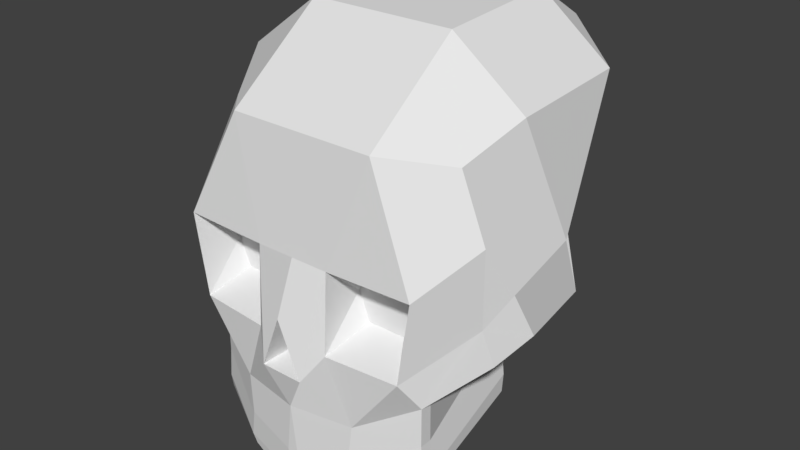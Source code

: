# Source: coinskull.blend  (saved by Blender 2.78.0; exported with 4.5.12 LTS)
import bpy
from mathutils import Matrix  # noqa: F401  (used for matrix-valued properties, if any)

bpy.ops.wm.read_factory_settings(use_empty=True)
scene = bpy.context.scene
scene.name = 'Scene'

# ---- collections
col_collection_1 = bpy.data.collections.new('Collection 1'); scene.collection.children.link(col_collection_1)

# ---- world
world_world = bpy.data.worlds.new('World'); scene.world = world_world
world_world.color = (0.05088, 0.05088, 0.05088)
world_world.use_sun_shadow = False
world_world.sun_shadow_jitter_overblur = 0.0
world_world.cycles.sampling_method = 'MANUAL'

# ---- meshes
me_coinskullmesh = bpy.data.meshes.new('coinskullMESH')
me_coinskullmesh.from_pydata([(0.006837, -0.1853, 0.07114), (0.0703, -0.1747, 0.08335), (0.08919, 0.1165, 0.5312), (0.04591, -0.1725, 0.3038), (0.08919, -0.1554, 0.4322), (0.08919, -0.03546, 0.5223), (0.07497, -0.1725, 0.1311), (0.02614, -0.1955, 0.1778), (0.1757, 0.1165, 0.4628), (0.1496, -0.09572, 0.4174), (0.1775, -0.03601, 0.4555), (0.1795, -0.09572, 0.3428), (0.1928, 0.02701, 0.3073), (0.1795, -0.09572, 0.2532), (0.1928, -0.06255, 0.283), (0.1491, -0.1704, 0.3056), (0.134, -0.1704, 0.2084), (0.04602, -0.178, 0.2084), (0.07967, -0.1704, 0.08595), (0.1412, -0.1409, 0.1208), (0.1413, -0.1409, 0.1677), (0.1034, -0.1228, 0.2278), (0.1034, -0.1228, 0.2951), (0.05769, -0.1228, 0.2278), (0.05769, -0.1228, 0.2951), (0.1951, -0.09572, 0.2177), (0.1412, -0.126, 0.1208), (0.1409, -0.126, 0.1677), (0.1678, -0.09614, 0.1951), (0.2012, -0.03643, 0.2274), (0.1866, 0.06612, 0.2274), (0.1419, -0.0001852, 0.113), (0.077, -0.1725, 0.04976), (0.1445, -0.1409, 0.0829), (0.1445, -0.126, 0.0829), (0.1435, -0.1395, 0.06854), (0.1435, -0.1245, 0.06854), (0.07335, -0.1703, 0.03646), (0.1412, -0.06153, 0.1646), (0.1445, -0.00189, 0.1374), (0.141, -0.00189, 0.174), (0.09022, 0.1868, 0.4875), (0.09862, 0.1804, 0.2508), (0.1171, -0.1228, 0.2614), (0.0446, -0.1228, 0.2614), (-0.006837, -0.1853, 0.07114), (-0.0703, -0.1747, 0.08335), (-0.08919, 0.1165, 0.5312), (-0.04591, -0.1725, 0.3038), (-0.08919, -0.1554, 0.4322), (-0.08919, -0.03546, 0.5223), (0.0, -0.03546, 0.5223), (-0.07497, -0.1725, 0.1311), (-0.02614, -0.1955, 0.1778), (-0.1785, 0.1165, 0.4603), (-0.1496, -0.09572, 0.4174), (-0.1775, -0.03601, 0.4555), (-0.1795, -0.09572, 0.3428), (0.0, 0.1165, 0.5312), (-0.1928, 0.02701, 0.3073), (-0.1795, -0.09572, 0.2532), (-0.1928, -0.06255, 0.283), (-0.1491, -0.1704, 0.3056), (-0.134, -0.1704, 0.2084), (-0.04602, -0.178, 0.2084), (-0.07967, -0.1704, 0.08595), (-0.1412, -0.1409, 0.1208), (-0.1413, -0.1409, 0.1677), (-0.1216, -0.1196, 0.2278), (-0.1216, -0.1196, 0.2951), (-0.07591, -0.1196, 0.2278), (-0.07591, -0.1196, 0.2951), (-0.1951, -0.09572, 0.2177), (-0.1412, -0.126, 0.1208), (-0.1409, -0.126, 0.1677), (-0.1678, -0.09614, 0.1951), (-0.2012, -0.03643, 0.2274), (-0.1866, 0.06612, 0.2274), (0.0, 0.1868, 0.4862), (-0.1419, -0.0001852, 0.113), (0.0, -0.1853, 0.131), (-0.077, -0.1725, 0.04976), (-0.1445, -0.1409, 0.0829), (-0.1445, -0.126, 0.0829), (0.0, -0.1853, 0.03617), (-0.1435, -0.1395, 0.06854), (-0.1435, -0.1245, 0.06854), (-0.07335, -0.1703, 0.03646), (0.0, -0.1853, 0.01683), (0.0, -0.1725, 0.3038), (0.0, -0.1967, 0.2431), (0.0, -0.1554, 0.4322), (-0.1412, -0.06153, 0.1646), (-0.1445, -0.00189, 0.1374), (-0.141, -0.00189, 0.174), (0.0, 0.1804, 0.2508), (-0.09022, 0.1868, 0.4875), (-0.09862, 0.1804, 0.2508), (-0.1353, -0.1196, 0.2614), (-0.06282, -0.1196, 0.2614), (-0.1734, 0.02258, 0.3059), (-0.1758, -0.1002, 0.2164), (-0.1673, 0.06168, 0.226), (-0.1048, 0.1332, 0.2794), (-0.1592, 0.1121, 0.4589), (0.1705, 0.02578, 0.3057), (0.1644, 0.06489, 0.2258), (0.0972, 0.1375, 0.2791), (0.1487, 0.1153, 0.4612), (0.0132, -0.1455, 0.1889), (-0.0132, -0.1455, 0.1889), (0.0, -0.1461, 0.2219)], [(72, 101)], [(14, 11, 13), (12, 10, 9, 11, 14), (48, 99, 64), (18, 19, 20, 6), (16, 6, 20), (6, 16, 17), (20, 25, 13, 16), (20, 19, 26, 27), (25, 20, 27, 28), (0, 1, 6, 80), (33, 19, 18, 32), (5, 4, 9, 10), (9, 4, 15, 11), (6, 17, 7, 80), (42, 8, 108, 107), (4, 5, 51, 91), (25, 28, 29), (30, 42, 107, 106), (3, 15, 4), (13, 11, 15, 16), (34, 39, 38, 26), (32, 1, 0, 84), (34, 26, 19, 33), (38, 28, 27, 26), (29, 38, 40, 30), (90, 7, 3, 89), (17, 3, 7), (4, 91, 89, 3), (28, 38, 29), (58, 51, 5, 2), (2, 5, 10, 8), (95, 78, 41, 42), (78, 58, 2, 41), (8, 41, 2), (41, 8, 42), (12, 8, 10), (84, 88, 37, 32), (32, 37, 35, 33), (34, 33, 35, 36), (38, 39, 40), (31, 79, 93, 39), (39, 34, 36, 31), (94, 77, 97, 95), (93, 94, 40, 39), (37, 88, 87, 85, 35), (61, 60, 57), (59, 61, 57, 55, 56), (99, 70, 64), (65, 52, 67, 66), (63, 67, 52), (52, 64, 63), (60, 72, 67, 63), (67, 74, 73, 66), (0, 80, 45), (72, 75, 74, 67), (45, 80, 52, 46), (1, 18, 6), (82, 81, 65, 66), (1, 32, 18), (50, 56, 55, 49), (55, 57, 62, 49), (52, 80, 53, 64), (49, 91, 51, 50), (72, 76, 75), (48, 49, 62), (60, 63, 62, 57), (83, 73, 92, 93), (81, 84, 45, 46), (84, 0, 45), (83, 82, 66, 73), (36, 35, 85, 86), (92, 73, 74, 75), (76, 77, 94, 92), (90, 89, 48, 53), (64, 53, 48), (49, 48, 89, 91), (75, 76, 92), (58, 47, 50, 51), (47, 54, 56, 50), (95, 97, 96, 78), (78, 96, 47, 58), (54, 47, 96), (96, 97, 54), (97, 77, 102, 103), (59, 56, 54), (84, 81, 87, 88), (81, 82, 85, 87), (83, 86, 85, 82), (92, 94, 93), (36, 86, 79, 31), (93, 79, 86, 83), (94, 95, 40), (44, 23, 21, 43), (15, 3, 24, 22), (30, 40, 95, 42), (46, 52, 65), (46, 65, 81), (80, 7, 53), (99, 48, 71), (16, 21, 23, 17), (62, 69, 71, 48), (43, 22, 24, 44), (103, 100, 104), (103, 102, 100), (59, 54, 104, 100), (54, 97, 103, 104), (107, 108, 105), (12, 14, 29, 30), (107, 105, 106), (8, 12, 105, 108), (30, 106, 105, 12), (77, 59, 100, 102), (13, 25, 29, 14), (63, 64, 70, 68), (63, 98, 62), (69, 62, 98), (98, 63, 68), (43, 16, 15), (44, 3, 17), (23, 44, 17), (44, 24, 3), (22, 43, 15), (43, 21, 16), (59, 77, 76, 61), (60, 61, 76, 72), (99, 98, 68, 70), (98, 99, 71, 69), (53, 7, 109, 110), (109, 111, 110), (90, 53, 110, 111), (7, 90, 111, 109)])
_ca = me_coinskullmesh.color_attributes.new('Col', 'BYTE_COLOR', 'CORNER')
_ca.data.foreach_set('color', [1.0, 1.0, 1.0, 1.0, 1.0, 1.0, 1.0, 1.0, 1.0, 1.0, 1.0, 1.0, 1.0, 1.0, 1.0, 1.0, 1.0, 1.0, 1.0, 1.0, 1.0, 1.0, 1.0, 1.0, 1.0, 1.0, 1.0, 1.0, 1.0, 1.0, 1.0, 1.0, 1.0, 1.0, 1.0, 1.0, 1.0, 1.0, 1.0, 1.0, 1.0, 1.0, 1.0, 1.0, 1.0, 1.0, 1.0, 1.0, 1.0, 1.0, 1.0, 1.0, 1.0, 1.0, 1.0, 1.0, 1.0, 1.0, 1.0, 1.0, 1.0, 1.0, 1.0, 1.0, 1.0, 1.0, 1.0, 1.0, 1.0, 1.0, 1.0, 1.0, 1.0, 1.0, 1.0, 1.0, 1.0, 1.0, 1.0, 1.0, 1.0, 1.0, 1.0, 1.0, 1.0, 1.0, 1.0, 1.0, 1.0, 1.0, 1.0, 1.0, 1.0, 1.0, 1.0, 1.0, 1.0, 1.0, 1.0, 1.0, 1.0, 1.0, 1.0, 1.0, 1.0, 1.0, 1.0, 1.0, 1.0, 1.0, 1.0, 1.0, 1.0, 1.0, 1.0, 1.0, 1.0, 1.0, 1.0, 1.0, 1.0, 1.0, 1.0, 1.0, 1.0, 1.0, 1.0, 1.0, 1.0, 1.0, 1.0, 1.0, 1.0, 1.0, 1.0, 1.0, 1.0, 1.0, 1.0, 1.0, 1.0, 1.0, 1.0, 1.0, 1.0, 1.0, 1.0, 1.0, 1.0, 1.0, 1.0, 1.0, 1.0, 1.0, 1.0, 1.0, 1.0, 1.0, 1.0, 1.0, 1.0, 1.0, 1.0, 1.0, 1.0, 1.0, 1.0, 1.0, 1.0, 1.0, 1.0, 1.0, 1.0, 1.0, 1.0, 1.0, 1.0, 1.0, 1.0, 1.0, 1.0, 1.0, 1.0, 1.0, 1.0, 1.0, 1.0, 1.0, 1.0, 1.0, 1.0, 1.0, 1.0, 1.0, 1.0, 1.0, 1.0, 1.0, 1.0, 1.0, 1.0, 1.0, 1.0, 1.0, 1.0, 1.0, 1.0, 1.0, 1.0, 1.0, 1.0, 1.0, 1.0, 1.0, 1.0, 1.0, 1.0, 1.0, 1.0, 1.0, 1.0, 1.0, 1.0, 1.0, 1.0, 1.0, 1.0, 1.0, 1.0, 1.0, 1.0, 1.0, 1.0, 1.0, 1.0, 1.0, 1.0, 1.0, 1.0, 1.0, 1.0, 1.0, 1.0, 1.0, 1.0, 1.0, 1.0, 1.0, 1.0, 1.0, 1.0, 1.0, 1.0, 1.0, 1.0, 1.0, 1.0, 1.0, 1.0, 1.0, 1.0, 1.0, 1.0, 1.0, 1.0, 1.0, 1.0, 1.0, 1.0, 1.0, 1.0, 1.0, 1.0, 1.0, 1.0, 1.0, 1.0, 1.0, 1.0, 1.0, 1.0, 1.0, 1.0, 1.0, 1.0, 1.0, 1.0, 1.0, 1.0, 1.0, 1.0, 1.0, 1.0, 1.0, 1.0, 1.0, 1.0, 1.0, 1.0, 1.0, 1.0, 1.0, 1.0, 1.0, 1.0, 1.0, 1.0, 1.0, 1.0, 1.0, 1.0, 1.0, 1.0, 1.0, 1.0, 1.0, 1.0, 1.0, 1.0, 1.0, 1.0, 1.0, 1.0, 1.0, 1.0, 1.0, 1.0, 1.0, 1.0, 1.0, 1.0, 1.0, 1.0, 1.0, 1.0, 1.0, 1.0, 1.0, 1.0, 1.0, 1.0, 1.0, 1.0, 1.0, 1.0, 1.0, 1.0, 1.0, 1.0, 1.0, 1.0, 1.0, 1.0, 1.0, 1.0, 1.0, 1.0, 1.0, 1.0, 1.0, 1.0, 1.0, 1.0, 1.0, 1.0, 1.0, 1.0, 1.0, 1.0, 1.0, 1.0, 1.0, 1.0, 1.0, 1.0, 1.0, 1.0, 1.0, 1.0, 1.0, 1.0, 1.0, 1.0, 1.0, 1.0, 1.0, 1.0, 1.0, 1.0, 1.0, 1.0, 1.0, 1.0, 1.0, 1.0, 1.0, 1.0, 1.0, 1.0, 1.0, 1.0, 1.0, 1.0, 1.0, 1.0, 1.0, 1.0, 1.0, 1.0, 1.0, 1.0, 1.0, 1.0, 1.0, 1.0, 1.0, 1.0, 1.0, 1.0, 1.0, 1.0, 1.0, 1.0, 1.0, 1.0, 1.0, 1.0, 1.0, 1.0, 1.0, 1.0, 1.0, 1.0, 1.0, 1.0, 1.0, 1.0, 1.0, 1.0, 1.0, 1.0, 1.0, 1.0, 1.0, 1.0, 1.0, 1.0, 1.0, 1.0, 1.0, 1.0, 1.0, 1.0, 1.0, 1.0, 1.0, 1.0, 1.0, 1.0, 1.0, 1.0, 1.0, 1.0, 1.0, 1.0, 1.0, 1.0, 1.0, 1.0, 1.0, 1.0, 1.0, 1.0, 1.0, 1.0, 1.0, 1.0, 1.0, 1.0, 1.0, 1.0, 1.0, 1.0, 1.0, 1.0, 1.0, 1.0, 1.0, 1.0, 1.0, 1.0, 1.0, 1.0, 1.0, 1.0, 1.0, 1.0, 1.0, 1.0, 1.0, 1.0, 1.0, 1.0, 1.0, 1.0, 1.0, 1.0, 1.0, 1.0, 1.0, 1.0, 1.0, 1.0, 1.0, 1.0, 1.0, 1.0, 1.0, 1.0, 1.0, 1.0, 1.0, 1.0, 1.0, 1.0, 1.0, 1.0, 1.0, 1.0, 1.0, 1.0, 1.0, 1.0, 1.0, 1.0, 1.0, 1.0, 1.0, 1.0, 1.0, 1.0, 1.0, 1.0, 1.0, 1.0, 1.0, 1.0, 1.0, 1.0, 1.0, 1.0, 1.0, 1.0, 1.0, 1.0, 1.0, 1.0, 1.0, 1.0, 1.0, 1.0, 1.0, 1.0, 1.0, 1.0, 1.0, 1.0, 1.0, 1.0, 1.0, 1.0, 1.0, 1.0, 1.0, 1.0, 1.0, 1.0, 1.0, 1.0, 1.0, 1.0, 1.0, 1.0, 1.0, 1.0, 1.0, 1.0, 1.0, 1.0, 1.0, 1.0, 1.0, 1.0, 1.0, 1.0, 1.0, 1.0, 1.0, 1.0, 1.0, 1.0, 1.0, 1.0, 1.0, 1.0, 1.0, 1.0, 1.0, 1.0, 1.0, 1.0, 1.0, 1.0, 1.0, 1.0, 1.0, 1.0, 1.0, 1.0, 1.0, 1.0, 1.0, 1.0, 1.0, 1.0, 1.0, 1.0, 1.0, 1.0, 1.0, 1.0, 1.0, 1.0, 1.0, 1.0, 1.0, 1.0, 1.0, 1.0, 1.0, 1.0, 1.0, 1.0, 1.0, 1.0, 1.0, 1.0, 1.0, 1.0, 1.0, 1.0, 1.0, 1.0, 1.0, 1.0, 1.0, 1.0, 1.0, 1.0, 1.0, 1.0, 1.0, 1.0, 1.0, 1.0, 1.0, 1.0, 1.0, 1.0, 1.0, 1.0, 1.0, 1.0, 1.0, 1.0, 1.0, 1.0, 1.0, 1.0, 1.0, 1.0, 1.0, 1.0, 1.0, 1.0, 1.0, 1.0, 1.0, 1.0, 1.0, 1.0, 1.0, 1.0, 1.0, 1.0, 1.0, 1.0, 1.0, 1.0, 1.0, 1.0, 1.0, 1.0, 1.0, 1.0, 1.0, 1.0, 1.0, 1.0, 1.0, 1.0, 1.0, 1.0, 1.0, 1.0, 1.0, 1.0, 1.0, 1.0, 1.0, 1.0, 1.0, 1.0, 1.0, 1.0, 1.0, 1.0, 1.0, 1.0, 1.0, 1.0, 1.0, 1.0, 1.0, 1.0, 1.0, 1.0, 1.0, 1.0, 1.0, 1.0, 1.0, 1.0, 1.0, 1.0, 1.0, 1.0, 1.0, 1.0, 1.0, 1.0, 1.0, 1.0, 1.0, 1.0, 1.0, 1.0, 1.0, 1.0, 1.0, 1.0, 1.0, 1.0, 1.0, 1.0, 1.0, 1.0, 1.0, 1.0, 1.0, 1.0, 1.0, 1.0, 1.0, 1.0, 1.0, 1.0, 1.0, 1.0, 1.0, 1.0, 1.0, 1.0, 1.0, 1.0, 1.0, 1.0, 1.0, 1.0, 1.0, 1.0, 1.0, 1.0, 1.0, 1.0, 1.0, 1.0, 1.0, 1.0, 1.0, 1.0, 1.0, 1.0, 1.0, 1.0, 1.0, 1.0, 1.0, 1.0, 1.0, 1.0, 1.0, 1.0, 1.0, 1.0, 1.0, 1.0, 1.0, 1.0, 1.0, 1.0, 1.0, 1.0, 1.0, 1.0, 1.0, 1.0, 1.0, 1.0, 1.0, 1.0, 1.0, 1.0, 1.0, 1.0, 1.0, 1.0, 1.0, 1.0, 1.0, 1.0, 1.0, 1.0, 1.0, 1.0, 1.0, 1.0, 1.0, 1.0, 1.0, 1.0, 1.0, 1.0, 1.0, 1.0, 1.0, 1.0, 1.0, 1.0, 1.0, 1.0, 1.0, 1.0, 1.0, 1.0, 1.0, 1.0, 1.0, 1.0, 1.0, 1.0, 1.0, 1.0, 1.0, 1.0, 1.0, 1.0, 1.0, 1.0, 1.0, 1.0, 1.0, 1.0, 1.0, 1.0, 1.0, 1.0, 1.0, 1.0, 1.0, 1.0, 1.0, 1.0, 1.0, 1.0, 1.0, 1.0, 1.0, 1.0, 1.0, 1.0, 1.0, 1.0, 1.0, 1.0, 1.0, 1.0, 1.0, 1.0, 1.0, 1.0, 1.0, 1.0, 1.0, 1.0, 1.0, 1.0, 1.0, 1.0, 1.0, 1.0, 1.0, 1.0, 1.0, 1.0, 1.0, 1.0, 1.0, 1.0, 1.0, 1.0, 1.0, 1.0, 1.0, 1.0, 1.0, 1.0, 1.0, 1.0, 1.0, 1.0, 1.0, 1.0, 1.0, 1.0, 1.0, 1.0, 1.0, 1.0, 1.0, 1.0, 1.0, 1.0, 1.0, 1.0, 1.0, 1.0, 1.0, 1.0, 1.0, 1.0, 1.0, 1.0, 1.0, 1.0, 1.0, 1.0, 1.0, 1.0, 1.0, 1.0, 1.0, 1.0, 1.0, 1.0, 1.0, 1.0, 1.0, 1.0, 1.0, 1.0, 1.0, 1.0, 1.0, 1.0, 1.0, 1.0, 1.0, 1.0, 1.0, 1.0, 1.0, 1.0, 1.0, 1.0, 1.0, 1.0, 1.0, 1.0, 1.0, 1.0, 1.0, 1.0, 1.0, 1.0, 1.0, 1.0, 1.0, 1.0, 1.0, 1.0, 1.0, 1.0, 1.0, 1.0, 1.0, 1.0, 1.0, 1.0, 1.0, 1.0, 1.0, 1.0, 1.0, 1.0, 1.0, 1.0, 1.0, 1.0, 1.0, 1.0, 1.0, 1.0, 1.0, 1.0, 1.0, 1.0, 1.0, 1.0, 1.0, 1.0, 1.0, 1.0, 1.0, 1.0, 1.0, 1.0, 1.0, 1.0, 1.0, 1.0, 1.0, 1.0, 1.0, 1.0, 1.0, 1.0, 1.0, 1.0, 1.0, 1.0, 1.0, 1.0, 1.0, 1.0, 1.0, 1.0, 1.0, 1.0, 1.0, 1.0, 1.0, 1.0, 1.0, 1.0, 1.0, 1.0, 1.0, 1.0, 1.0, 1.0, 1.0, 1.0, 1.0, 1.0, 1.0, 1.0, 1.0, 1.0, 1.0, 1.0, 1.0, 1.0, 1.0, 1.0, 1.0, 1.0, 1.0, 1.0, 1.0, 1.0, 1.0, 1.0, 1.0, 1.0, 1.0, 1.0, 1.0, 1.0, 1.0, 1.0, 1.0, 1.0, 1.0, 1.0, 1.0, 1.0, 1.0, 1.0, 1.0, 1.0, 1.0, 1.0, 1.0, 1.0, 1.0, 1.0, 1.0, 1.0, 1.0, 1.0, 1.0, 1.0, 1.0, 1.0, 1.0, 1.0, 1.0, 1.0, 1.0, 1.0, 1.0, 1.0, 1.0, 1.0, 1.0, 1.0, 1.0, 1.0, 1.0, 1.0, 1.0, 1.0, 1.0, 1.0, 1.0, 1.0, 1.0, 1.0, 1.0, 1.0, 1.0, 1.0, 1.0, 1.0, 1.0, 1.0, 1.0, 1.0, 1.0, 1.0, 1.0, 1.0, 1.0, 1.0, 1.0, 1.0, 1.0, 1.0, 1.0, 1.0, 1.0, 1.0, 1.0, 1.0, 1.0, 1.0, 1.0, 1.0, 1.0, 1.0, 1.0, 1.0, 1.0, 1.0, 1.0, 1.0, 1.0, 1.0, 1.0, 1.0, 1.0, 1.0, 1.0, 1.0, 1.0, 1.0, 1.0, 1.0, 1.0, 1.0, 1.0, 1.0, 1.0, 1.0, 1.0, 1.0, 1.0, 1.0, 1.0, 1.0, 1.0, 1.0, 1.0, 1.0, 1.0, 1.0, 1.0, 1.0, 1.0, 1.0, 1.0, 1.0, 1.0, 1.0, 1.0, 1.0, 1.0, 1.0, 1.0, 1.0, 1.0, 1.0, 1.0, 1.0, 1.0, 1.0, 1.0, 1.0, 1.0, 1.0, 1.0, 1.0, 1.0, 1.0, 1.0, 1.0, 1.0, 1.0, 1.0, 1.0, 1.0, 1.0, 1.0, 1.0, 1.0, 1.0, 1.0, 1.0, 1.0, 1.0, 1.0, 1.0, 1.0, 1.0, 1.0, 1.0, 1.0, 1.0, 1.0, 1.0, 1.0, 1.0, 1.0, 1.0, 1.0, 1.0, 1.0, 1.0, 1.0, 1.0, 1.0, 1.0, 1.0, 1.0, 1.0, 1.0, 1.0, 1.0, 1.0, 1.0, 1.0, 1.0, 1.0, 1.0, 1.0, 1.0, 1.0, 1.0, 1.0, 1.0, 1.0, 1.0, 1.0, 1.0, 1.0, 1.0, 1.0, 1.0, 1.0, 1.0, 1.0, 1.0, 1.0, 1.0, 1.0, 1.0, 1.0, 1.0, 1.0, 1.0, 1.0, 1.0, 1.0, 1.0, 1.0, 1.0, 1.0, 1.0, 1.0, 1.0, 1.0, 1.0, 1.0, 1.0, 1.0, 1.0, 1.0, 1.0, 1.0, 1.0, 1.0, 1.0, 1.0, 1.0, 1.0, 1.0, 1.0, 1.0, 1.0, 1.0, 1.0, 1.0, 1.0, 1.0, 1.0, 1.0, 1.0, 1.0, 1.0, 1.0, 1.0, 1.0, 1.0, 1.0, 1.0, 1.0, 1.0, 1.0, 1.0, 1.0, 1.0, 1.0, 1.0, 1.0, 1.0, 1.0, 1.0, 1.0, 1.0, 1.0, 1.0, 1.0, 1.0, 1.0, 1.0, 1.0, 1.0, 1.0, 1.0, 1.0, 1.0, 1.0, 1.0, 1.0, 1.0, 1.0, 1.0, 1.0, 1.0, 1.0, 1.0, 1.0, 1.0, 1.0, 1.0, 1.0, 1.0, 1.0, 1.0, 1.0, 1.0, 1.0, 1.0, 1.0, 1.0, 1.0, 1.0, 1.0, 1.0, 1.0, 1.0, 1.0, 1.0, 1.0, 1.0, 1.0, 1.0, 1.0, 1.0, 1.0, 1.0, 1.0, 1.0, 1.0, 1.0, 1.0, 1.0, 1.0, 1.0, 1.0, 1.0, 1.0, 1.0, 1.0, 1.0, 1.0, 1.0, 1.0, 1.0, 1.0, 1.0, 1.0, 1.0, 1.0, 1.0, 1.0, 1.0, 1.0, 1.0, 1.0, 1.0, 1.0, 1.0, 1.0, 1.0, 1.0, 1.0, 1.0, 1.0, 1.0, 1.0, 1.0, 1.0, 1.0, 1.0, 1.0, 1.0, 1.0, 1.0, 1.0, 1.0, 1.0, 1.0, 1.0, 1.0, 1.0, 1.0, 1.0, 1.0, 1.0, 1.0, 1.0, 1.0, 1.0, 1.0, 1.0, 1.0, 1.0, 1.0, 1.0, 1.0, 1.0, 1.0, 1.0, 1.0, 1.0, 1.0, 1.0, 1.0, 1.0, 1.0, 1.0, 1.0, 1.0, 1.0, 1.0, 1.0, 1.0, 1.0, 1.0, 1.0, 1.0, 1.0, 1.0, 1.0, 1.0, 1.0, 1.0, 1.0, 1.0, 1.0, 1.0, 1.0, 1.0, 1.0, 1.0, 1.0, 1.0, 1.0, 1.0, 1.0, 1.0, 1.0, 1.0, 1.0, 1.0, 1.0, 1.0, 1.0, 1.0, 1.0, 1.0, 1.0, 1.0, 1.0, 1.0, 1.0, 1.0, 1.0, 1.0, 1.0, 1.0, 1.0, 1.0, 1.0, 1.0, 1.0, 1.0, 1.0, 1.0, 1.0, 1.0, 1.0, 1.0, 1.0, 1.0, 1.0, 1.0, 1.0, 1.0, 1.0, 1.0, 1.0, 1.0, 1.0, 1.0, 1.0, 1.0, 1.0, 1.0, 1.0, 1.0, 1.0, 1.0, 1.0, 1.0, 1.0, 1.0, 1.0, 1.0, 1.0, 1.0, 1.0, 1.0, 1.0, 1.0, 1.0, 1.0, 1.0, 1.0, 1.0, 1.0, 1.0, 1.0, 1.0, 1.0, 1.0, 1.0, 1.0, 1.0, 1.0, 1.0, 1.0, 1.0, 1.0, 1.0, 1.0, 1.0, 1.0, 1.0, 1.0, 1.0, 1.0, 1.0, 1.0, 1.0, 1.0, 1.0, 1.0, 1.0, 1.0, 1.0, 1.0, 1.0, 1.0, 1.0, 1.0, 1.0, 1.0, 1.0, 1.0, 1.0, 1.0, 1.0, 1.0, 1.0, 1.0, 1.0, 1.0, 1.0, 1.0, 1.0, 1.0, 1.0, 1.0, 1.0, 1.0, 1.0, 1.0, 1.0, 1.0, 1.0, 1.0, 1.0, 1.0, 1.0, 1.0, 1.0, 1.0, 1.0, 1.0, 1.0, 1.0, 1.0, 1.0, 1.0, 1.0, 1.0, 1.0, 1.0, 1.0, 1.0, 1.0, 1.0, 1.0, 1.0, 1.0, 1.0, 1.0, 1.0, 1.0, 1.0, 1.0, 1.0, 1.0, 1.0, 1.0, 1.0, 1.0, 1.0, 1.0, 1.0, 1.0, 1.0, 1.0, 1.0, 1.0, 1.0, 1.0, 1.0, 1.0, 1.0, 1.0, 1.0, 1.0, 1.0, 1.0, 1.0, 1.0, 1.0, 1.0, 1.0, 1.0, 1.0, 1.0, 1.0, 1.0, 1.0, 1.0, 1.0, 1.0, 1.0, 1.0, 1.0, 1.0, 1.0, 1.0, 1.0, 1.0, 1.0, 1.0, 1.0, 1.0, 1.0, 1.0, 1.0, 1.0, 1.0, 1.0, 1.0, 1.0, 1.0, 1.0, 1.0, 1.0, 1.0, 1.0, 1.0, 1.0, 1.0, 1.0, 1.0, 1.0, 1.0, 1.0, 1.0, 1.0, 1.0, 1.0, 1.0, 1.0, 1.0, 1.0, 1.0, 1.0, 1.0, 1.0, 1.0, 1.0, 1.0, 1.0, 1.0, 1.0, 1.0, 1.0, 1.0, 1.0, 1.0, 1.0, 1.0, 1.0, 1.0, 1.0, 1.0, 1.0, 1.0, 1.0, 1.0, 1.0, 1.0, 1.0, 1.0, 1.0, 1.0, 1.0, 1.0, 1.0, 1.0, 1.0, 1.0, 1.0, 1.0, 1.0, 1.0, 1.0, 1.0, 1.0, 1.0, 1.0, 1.0, 1.0, 1.0, 1.0, 1.0, 1.0, 1.0, 1.0, 1.0, 1.0, 1.0, 1.0, 1.0, 1.0, 1.0, 1.0, 1.0, 1.0, 1.0, 1.0, 1.0, 1.0, 1.0, 1.0, 1.0, 1.0, 1.0, 1.0, 1.0, 1.0, 1.0, 1.0, 1.0, 1.0, 1.0, 1.0, 1.0, 1.0, 1.0, 1.0, 1.0, 1.0, 1.0, 1.0, 1.0, 1.0, 1.0, 1.0, 1.0, 1.0, 1.0, 1.0, 1.0, 1.0, 1.0, 1.0, 1.0, 1.0, 1.0, 1.0, 1.0, 1.0, 1.0, 1.0, 1.0, 1.0, 1.0, 1.0, 1.0, 1.0, 1.0, 1.0, 1.0, 1.0, 1.0, 1.0, 1.0, 1.0, 1.0, 1.0])
me_coinskullmesh.use_remesh_preserve_volume = False
me_coinskullmesh.use_remesh_preserve_attributes = False
me_coinskullmesh.use_mirror_x = True
me_coinskullmesh.update()
me_coinskullmesh.normals_split_custom_set([tuple(v) for v in zip(*[iter([0.9279, -0.3728, 6.185e-07, 0.9279, -0.3728, 6.185e-07, 0.9279, -0.3728, 6.185e-07, 0.9723, -0.1821, 0.1468, 0.9723, -0.1821, 0.1468, 0.9723, -0.1821, 0.1468, 0.9723, -0.1821, 0.1468, 0.9723, -0.1821, 0.1468, -0.9563, -0.2917, 0.01787, -0.9563, -0.2917, 0.01787, -0.9563, -0.2917, 0.01787, 0.4306, -0.9026, 0.0005607, 0.4306, -0.9026, 0.0005607, 0.4306, -0.9026, 0.0005607, 0.4306, -0.9026, 0.0005607, 0.5671, -0.7125, -0.4132, 0.5671, -0.7125, -0.4132, 0.5671, -0.7125, -0.4132, 0.08648, -0.9955, -0.03832, 0.08648, -0.9955, -0.03832, 0.08648, -0.9955, -0.03832, 0.7741, -0.633, -0.01111, 0.7741, -0.633, -0.01111, 0.7741, -0.633, -0.01111, 0.7741, -0.633, -0.01111, 0.9999, 0.01264, 0.002523, 0.9999, 0.01264, 0.002523, 0.9999, 0.01264, 0.002523, 0.9999, 0.01264, 0.002523, 0.6532, 0.07479, -0.7535, 0.6532, 0.07479, -0.7535, 0.6532, 0.07479, -0.7535, 0.6532, 0.07479, -0.7535, 0.1647, -0.9861, 0.02301, 0.1647, -0.9861, 0.02301, 0.1647, -0.9861, 0.02301, 0.1647, -0.9861, 0.02301, 0.4146, -0.9095, 0.02979, 0.4146, -0.9095, 0.02979, 0.4146, -0.9095, 0.02979, 0.4146, -0.9095, 0.02979, 0.5598, -0.5372, 0.631, 0.5598, -0.5372, 0.631, 0.5598, -0.5372, 0.631, 0.5598, -0.5372, 0.631, 0.7394, -0.5614, 0.3716, 0.7394, -0.5614, 0.3716, 0.7394, -0.5614, 0.3716, 0.7394, -0.5614, 0.3716, 0.3345, -0.9359, -0.1107, 0.3345, -0.9359, -0.1107, 0.3345, -0.9359, -0.1107, 0.3345, -0.9359, -0.1107, 0.6702, -0.6487, -0.3606, 0.6702, -0.6487, -0.3606, 0.6702, -0.6487, -0.3606, 0.6702, -0.6487, -0.3606, 0.0, -0.6006, 0.7996, 0.0, -0.6006, 0.7996, 0.0, -0.6006, 0.7996, 0.0, -0.6006, 0.7996, 0.6352, 0.06104, -0.7699, 0.6352, 0.06104, -0.7699, 0.6352, 0.06104, -0.7699, 0.5883, 0.1633, 0.792, 0.5883, 0.1633, 0.792, 0.5883, 0.1633, 0.792, 0.5883, 0.1633, 0.792, 0.01851, -0.9919, 0.1258, 0.01851, -0.9919, 0.1258, 0.01851, -0.9919, 0.1258, 0.9048, -0.4196, -0.07328, 0.9048, -0.4196, -0.07328, 0.9048, -0.4196, -0.07328, 0.9048, -0.4196, -0.07328, 0.9971, -0.0354, 0.06791, 0.9971, -0.0354, 0.06791, 0.9971, -0.0354, 0.06791, 0.9971, -0.0354, 0.06791, 0.1699, -0.985, -0.03123, 0.1699, -0.985, -0.03123, 0.1699, -0.985, -0.03123, 0.1699, -0.985, -0.03123, 0.9963, -8.2e-07, 0.08612, 0.9963, -8.2e-07, 0.08612, 0.9963, -8.2e-07, 0.08612, 0.9963, -8.2e-07, 0.08612, 0.9437, -0.02021, -0.3301, 0.9437, -0.02021, -0.3301, 0.9437, -0.02021, -0.3301, 0.9437, -0.02021, -0.3301, 0.6927, 0.1045, -0.7137, 0.6927, 0.1045, -0.7137, 0.6927, 0.1045, -0.7137, 0.6927, 0.1045, -0.7137, 0.2137, -0.9523, 0.218, 0.2137, -0.9523, 0.218, 0.2137, -0.9523, 0.218, 0.2137, -0.9523, 0.218, 0.6192, -0.7839, 0.04577, 0.6192, -0.7839, 0.04577, 0.6192, -0.7839, 0.04577, 0.0, -0.9913, 0.1319, 0.0, -0.9913, 0.1319, 0.0, -0.9913, 0.1319, 0.0, -0.9913, 0.1319, 0.7304, -0.03964, -0.6819, 0.7304, -0.03964, -0.6819, 0.7304, -0.03964, -0.6819, 0.0, -0.05838, 0.9983, 0.0, -0.05838, 0.9983, 0.0, -0.05838, 0.9983, 0.0, -0.05838, 0.9983, 0.6112, -0.03841, 0.7905, 0.6112, -0.03841, 0.7905, 0.6112, -0.03841, 0.7905, 0.6112, -0.03841, 0.7905, 0.0001803, 0.9996, -0.02711, 0.0001803, 0.9996, -0.02711, 0.0001803, 0.9996, -0.02711, 0.0001803, 0.9996, -0.02711, -0.00592, 0.5334, 0.8459, -0.00592, 0.5334, 0.8459, -0.00592, 0.5334, 0.8459, -0.00592, 0.5334, 0.8459, 0.5594, 0.4317, 0.7076, 0.5594, 0.4317, 0.7076, 0.5594, 0.4317, 0.7076, 0.6357, 0.772, 0.00169, 0.6357, 0.772, 0.00169, 0.6357, 0.772, 0.00169, 0.9944, 0.006662, 0.1053, 0.9944, 0.006662, 0.1053, 0.9944, 0.006662, 0.1053, 0.1999, -0.9758, -0.08889, 0.1999, -0.9758, -0.08889, 0.1999, -0.9758, -0.08889, 0.1999, -0.9758, -0.08889, 0.4804, -0.8551, -0.1951, 0.4804, -0.8551, -0.1951, 0.4804, -0.8551, -0.1951, 0.4804, -0.8551, -0.1951, 0.9975, -1.084e-06, -0.07124, 0.9975, -1.084e-06, -0.07124, 0.9975, -1.084e-06, -0.07124, 0.9975, -1.084e-06, -0.07124, 0.9954, -0.01104, 0.09564, 0.9954, -0.01104, 0.09564, 0.9954, -0.01104, 0.09564, 0.0, 0.9976, 0.06984, 0.0, 0.9976, 0.06984, 0.0, 0.9976, 0.06984, 0.0, 0.9976, 0.06984, 0.9952, 0.04161, -0.08896, 0.9952, 0.04161, -0.08896, 0.9952, 0.04161, -0.08896, 0.9952, 0.04161, -0.08896, -0.1391, 0.4118, -0.9006, -0.1391, 0.4118, -0.9006, -0.1391, 0.4118, -0.9006, -0.1391, 0.4118, -0.9006, 0.0, 1.0, -3.09e-09, 0.0, 1.0, -3.09e-09, 0.0, 1.0, -3.09e-09, 0.0, 1.0, -3.09e-09, -1.017e-08, 0.7334, -0.6798, -1.017e-08, 0.7334, -0.6798, -1.017e-08, 0.7334, -0.6798, -1.017e-08, 0.7334, -0.6798, -1.017e-08, 0.7334, -0.6798, -0.9279, -0.3728, 6.185e-07, -0.9279, -0.3728, 6.185e-07, -0.9279, -0.3728, 6.185e-07, -0.9723, -0.1821, 0.1468, -0.9723, -0.1821, 0.1468, -0.9723, -0.1821, 0.1468, -0.9723, -0.1821, 0.1468, -0.9723, -0.1821, 0.1468, -0.7998, -0.5133, 0.3113, -0.7998, -0.5133, 0.3113, -0.7998, -0.5133, 0.3113, -0.4306, -0.9026, 0.0005607, -0.4306, -0.9026, 0.0005607, -0.4306, -0.9026, 0.0005607, -0.4306, -0.9026, 0.0005607, -0.5671, -0.7125, -0.4132, -0.5671, -0.7125, -0.4132, -0.5671, -0.7125, -0.4132, -0.08648, -0.9955, -0.03832, -0.08648, -0.9955, -0.03832, -0.08648, -0.9955, -0.03832, -0.7741, -0.633, -0.01111, -0.7741, -0.633, -0.01111, -0.7741, -0.633, -0.01111, -0.7741, -0.633, -0.01111, -0.9999, 0.01264, 0.002523, -0.9999, 0.01264, 0.002523, -0.9999, 0.01264, 0.002523, -0.9999, 0.01264, 0.002523, 0.0, -1.0, 0.0, 0.0, -1.0, 0.0, 0.0, -1.0, 0.0, -0.6532, 0.07479, -0.7535, -0.6532, 0.07479, -0.7535, -0.6532, 0.07479, -0.7535, -0.6532, 0.07479, -0.7535, -0.1647, -0.9861, 0.02301, -0.1647, -0.9861, 0.02301, -0.1647, -0.9861, 0.02301, -0.1647, -0.9861, 0.02301, 0.417, -0.9089, 0.000103, 0.417, -0.9089, 0.000103, 0.417, -0.9089, 0.000103, -0.4146, -0.9095, 0.02979, -0.4146, -0.9095, 0.02979, -0.4146, -0.9095, 0.02979, -0.4146, -0.9095, 0.02979, 0.4115, -0.9111, 0.02379, 0.4115, -0.9111, 0.02379, 0.4115, -0.9111, 0.02379, -0.5598, -0.5372, 0.631, -0.5598, -0.5372, 0.631, -0.5598, -0.5372, 0.631, -0.5598, -0.5372, 0.631, -0.7394, -0.5614, 0.3716, -0.7394, -0.5614, 0.3716, -0.7394, -0.5614, 0.3716, -0.7394, -0.5614, 0.3716, -0.3345, -0.9359, -0.1107, -0.3345, -0.9359, -0.1107, -0.3345, -0.9359, -0.1107, -0.3345, -0.9359, -0.1107, 0.0, -0.6006, 0.7996, 0.0, -0.6006, 0.7996, 0.0, -0.6006, 0.7996, 0.0, -0.6006, 0.7996, -0.6352, 0.06104, -0.7699, -0.6352, 0.06104, -0.7699, -0.6352, 0.06104, -0.7699, -0.01851, -0.9919, 0.1258, -0.01851, -0.9919, 0.1258, -0.01851, -0.9919, 0.1258, -0.9048, -0.4196, -0.07328, -0.9048, -0.4196, -0.07328, -0.9048, -0.4196, -0.07328, -0.9048, -0.4196, -0.07328, -0.9971, -0.0354, 0.06791, -0.9971, -0.0354, 0.06791, -0.9971, -0.0354, 0.06791, -0.9971, -0.0354, 0.06791, -0.1699, -0.985, -0.03123, -0.1699, -0.985, -0.03123, -0.1699, -0.985, -0.03123, -0.1699, -0.985, -0.03123, 0.0, -1.0, 0.0, 0.0, -1.0, 0.0, 0.0, -1.0, 0.0, -0.9963, -8.2e-07, 0.08612, -0.9963, -8.2e-07, 0.08612, -0.9963, -8.2e-07, 0.08612, -0.9963, -8.2e-07, 0.08612, 0.0, 0.0, -1.0, 0.0, 0.0, -1.0, 0.0, 0.0, -1.0, 0.0, 0.0, -1.0, -0.9437, -0.02021, -0.3301, -0.9437, -0.02021, -0.3301, -0.9437, -0.02021, -0.3301, -0.9437, -0.02021, -0.3301, -0.6927, 0.1045, -0.7137, -0.6927, 0.1045, -0.7137, -0.6927, 0.1045, -0.7137, -0.6927, 0.1045, -0.7137, -0.2137, -0.9523, 0.218, -0.2137, -0.9523, 0.218, -0.2137, -0.9523, 0.218, -0.2137, -0.9523, 0.218, -0.6192, -0.7839, 0.04577, -0.6192, -0.7839, 0.04577, -0.6192, -0.7839, 0.04577, 0.0, -0.9913, 0.1319, 0.0, -0.9913, 0.1319, 0.0, -0.9913, 0.1319, 0.0, -0.9913, 0.1319, -0.7304, -0.03964, -0.6819, -0.7304, -0.03964, -0.6819, -0.7304, -0.03964, -0.6819, 0.0, -0.05838, 0.9983, 0.0, -0.05838, 0.9983, 0.0, -0.05838, 0.9983, 0.0, -0.05838, 0.9983, -0.6121, -0.03753, 0.7899, -0.6121, -0.03753, 0.7899, -0.6121, -0.03753, 0.7899, -0.6121, -0.03753, 0.7899, -0.0001803, 0.9996, -0.02711, -0.0001803, 0.9996, -0.02711, -0.0001803, 0.9996, -0.02711, -0.0001803, 0.9996, -0.02711, 0.00592, 0.5334, 0.8459, 0.00592, 0.5334, 0.8459, 0.00592, 0.5334, 0.8459, 0.00592, 0.5334, 0.8459, -0.5609, 0.4311, 0.7068, -0.5609, 0.4311, 0.7068, -0.5609, 0.4311, 0.7068, -0.6233, 0.782, 0.000978, -0.6233, 0.782, 0.000978, -0.6233, 0.782, 0.000978, -0.6458, 0.2209, 0.7308, -0.6458, 0.2209, 0.7308, -0.6458, 0.2209, 0.7308, -0.6458, 0.2209, 0.7308, -0.9951, -0.009734, 0.09842, -0.9951, -0.009734, 0.09842, -0.9951, -0.009734, 0.09842, -0.1999, -0.9758, -0.08889, -0.1999, -0.9758, -0.08889, -0.1999, -0.9758, -0.08889, -0.1999, -0.9758, -0.08889, -0.4804, -0.8551, -0.1951, -0.4804, -0.8551, -0.1951, -0.4804, -0.8551, -0.1951, -0.4804, -0.8551, -0.1951, -0.9975, -1.084e-06, -0.07124, -0.9975, -1.084e-06, -0.07124, -0.9975, -1.084e-06, -0.07124, -0.9975, -1.084e-06, -0.07124, -0.9954, -0.01104, 0.09564, -0.9954, -0.01104, 0.09564, -0.9954, -0.01104, 0.09564, 0.0, 0.3369, -0.9415, 0.0, 0.3369, -0.9415, 0.0, 0.3369, -0.9415, 0.0, 0.3369, -0.9415, -0.9952, 0.04161, -0.08896, -0.9952, 0.04161, -0.08896, -0.9952, 0.04161, -0.08896, -0.9952, 0.04161, -0.08896, 0.0, 0.3883, -0.9215, 0.0, 0.3883, -0.9215, 0.0, 0.3883, -0.9215, 0.0, -1.0, -5.856e-08, 0.0, -1.0, -5.856e-08, 0.0, -1.0, -5.856e-08, 0.0, -1.0, -5.856e-08, 0.01465, -0.1899, -0.9817, 0.01465, -0.1899, -0.9817, 0.01465, -0.1899, -0.9817, 0.01465, -0.1899, -0.9817, 0.1391, 0.4118, -0.9006, 0.1391, 0.4118, -0.9006, 0.1391, 0.4118, -0.9006, 0.1391, 0.4118, -0.9006, -0.417, -0.9089, 0.000103, -0.417, -0.9089, 0.000103, -0.417, -0.9089, 0.000103, -0.4115, -0.9111, 0.02379, -0.4115, -0.9111, 0.02379, -0.4115, -0.9111, 0.02379, 0.0, -0.9771, -0.2129, 0.0, -0.9771, -0.2129, 0.0, -0.9771, -0.2129, -0.803, -0.5075, -0.3125, -0.803, -0.5075, -0.3125, -0.803, -0.5075, -0.3125, 0.02001, -0.35, 0.9365, 0.02001, -0.35, 0.9365, 0.02001, -0.35, 0.9365, 0.02001, -0.35, 0.9365, -0.01458, -0.1837, -0.9829, -0.01458, -0.1837, -0.9829, -0.01458, -0.1837, -0.9829, -0.01458, -0.1837, -0.9829, 1.261e-07, -1.0, -2.928e-07, 1.261e-07, -1.0, -2.928e-07, 1.261e-07, -1.0, -2.928e-07, 1.261e-07, -1.0, -2.928e-07, -0.8533, 0.4809, -0.2017, -0.8533, 0.4809, -0.2017, -0.8533, 0.4809, -0.2017, -0.8082, 0.5511, 0.2075, -0.8082, 0.5511, 0.2075, -0.8082, 0.5511, 0.2075, 0.1589, 0.8458, -0.5094, 0.1589, 0.8458, -0.5094, 0.1589, 0.8458, -0.5094, 0.1589, 0.8458, -0.5094, -0.8312, -0.4093, -0.3764, -0.8312, -0.4093, -0.3764, -0.8312, -0.4093, -0.3764, -0.8312, -0.4093, -0.3764, 0.8416, 0.5107, -0.1758, 0.8416, 0.5107, -0.1758, 0.8416, 0.5107, -0.1758, 0.9964, 0.06917, 0.04964, 0.9964, 0.06917, 0.04964, 0.9964, 0.06917, 0.04964, 0.9964, 0.06917, 0.04964, 0.7909, 0.5715, 0.2188, 0.7909, 0.5715, 0.2188, 0.7909, 0.5715, 0.2188, -0.01161, 0.8661, -0.4998, -0.01161, 0.8661, -0.4998, -0.01161, 0.8661, -0.4998, -0.01161, 0.8661, -0.4998, -0.0804, 0.8928, 0.4432, -0.0804, 0.8928, 0.4432, -0.0804, 0.8928, 0.4432, -0.0804, 0.8928, 0.4432, 0.2294, 0.8671, 0.4421, 0.2294, 0.8671, 0.4421, 0.2294, 0.8671, 0.4421, 0.2294, 0.8671, 0.4421, 0.9469, -0.2717, 0.1721, 0.9469, -0.2717, 0.1721, 0.9469, -0.2717, 0.1721, 0.9469, -0.2717, 0.1721, -0.01932, -0.338, 0.941, -0.01932, -0.338, 0.941, -0.01932, -0.338, 0.941, -0.01932, -0.338, 0.941, 0.9793, -0.1331, 0.1524, 0.9793, -0.1331, 0.1524, 0.9793, -0.1331, 0.1524, 0.8009, -0.502, -0.3265, 0.8009, -0.502, -0.3265, 0.8009, -0.502, -0.3265, 0.8685, -0.347, 0.3541, 0.8685, -0.347, 0.3541, 0.8685, -0.347, 0.3541, -0.876, -0.4626, 0.1363, -0.876, -0.4626, 0.1363, -0.876, -0.4626, 0.1363, 0.9997, 0.02596, -0.0003354, 0.9997, 0.02596, -0.0003354, 0.9997, 0.02596, -0.0003354, 0.8864, -0.3087, 0.345, 0.8864, -0.3087, 0.345, 0.8864, -0.3087, 0.345, 0.8963, -0.2739, -0.3489, 0.8963, -0.2739, -0.3489, 0.8963, -0.2739, -0.3489, -0.6635, -0.6976, -0.2705, -0.6635, -0.6976, -0.2705, -0.6635, -0.6976, -0.2705, -0.7411, -0.5996, 0.3021, -0.7411, -0.5996, 0.3021, -0.7411, -0.5996, 0.3021, -0.9964, 0.06917, 0.04964, -0.9964, 0.06917, 0.04964, -0.9964, 0.06917, 0.04964, -0.9964, 0.06917, 0.04964, -0.9469, -0.2717, 0.1721, -0.9469, -0.2717, 0.1721, -0.9469, -0.2717, 0.1721, -0.9469, -0.2717, 0.1721, -1.261e-07, -1.0, -4.685e-07, -1.261e-07, -1.0, -4.685e-07, -1.261e-07, -1.0, -4.685e-07, -1.261e-07, -1.0, -4.685e-07, -1.261e-07, -1.0, -2.342e-07, -1.261e-07, -1.0, -2.342e-07, -1.261e-07, -1.0, -2.342e-07, -1.261e-07, -1.0, -2.342e-07, 0.0, -0.2155, 0.9765, 0.0, -0.2155, 0.9765, 0.0, -0.2155, 0.9765, 0.0, -0.2155, 0.9765, 0.0, -0.9998, -0.01866, 0.0, -0.9998, -0.01866, 0.0, -0.9998, -0.01866, 0.9162, -0.1555, -0.3694, 0.9162, -0.1555, -0.3694, 0.9162, -0.1555, -0.3694, 0.9162, -0.1555, -0.3694, -0.9162, -0.1555, -0.3694, -0.9162, -0.1555, -0.3694, -0.9162, -0.1555, -0.3694, -0.9162, -0.1555, -0.3694])] * 3)])

# ---- objects
ob_coinskull = bpy.data.objects.new('coinskull', me_coinskullmesh)

# ---- transforms, parenting, visibility, modifiers, constraints
ob_coinskull.location = (0.0, 0.0, 0.0)
ob_coinskull.rotation_mode = 'ZYX'
ob_coinskull.lock_location = (True, True, True)
ob_coinskull.lock_rotation = (True, True, True)
ob_coinskull.lock_scale = (True, True, True)
ob_coinskull.lineart.crease_threshold = 0.0
ob_coinskull.use_mesh_mirror_x = True

# ---- collection membership
col_collection_1.objects.link(ob_coinskull)

# ---- scene / render settings (as saved in the file)
scene.frame_start = 0; scene.frame_end = 48; scene.frame_set(0)
scene.render.engine = 'BLENDER_EEVEE_NEXT'
scene.render.resolution_percentage = 50
scene.render.dither_intensity = 0.0
scene.cycles.use_denoising = False
scene.cycles.samples = 128
scene.cycles.sampling_pattern = 'TABULATED_SOBOL'
scene.cycles.light_sampling_threshold = 0.0
scene.cycles.use_adaptive_sampling = False
scene.cycles.use_light_tree = False
scene.cycles.blur_glossy = 0.0
scene.cycles.sample_clamp_indirect = 0.0
scene.view_settings.view_transform = 'Standard'
bpy.context.view_layer.update()

# ---- added for rendering (the .blend has no active camera and no usable light): camera, sun
cam_auto = bpy.data.cameras.new('AutoCamera')
cam_auto.lens = 50.0
cam_auto.sensor_width = 36.0
cam_auto.clip_end = 1000.0
ob_auto_camera = bpy.data.objects.new('AutoCamera', cam_auto)
scene.collection.objects.link(ob_auto_camera)
ob_auto_camera.location = (0.700693, -0.84577, 0.834562)
ob_auto_camera.rotation_euler = (1.09748, -7.21219e-08, 0.694738)
scene.camera = ob_auto_camera
light_auto_sun = bpy.data.lights.new('AutoSun', 'SUN')
light_auto_sun.energy = 3.0
light_auto_sun.angle = 0.0523599
ob_auto_sun = bpy.data.objects.new('AutoSun', light_auto_sun)
scene.collection.objects.link(ob_auto_sun)
ob_auto_sun.rotation_euler = (0.872665, 0.174533, 0.523599)
bpy.context.view_layer.update()
